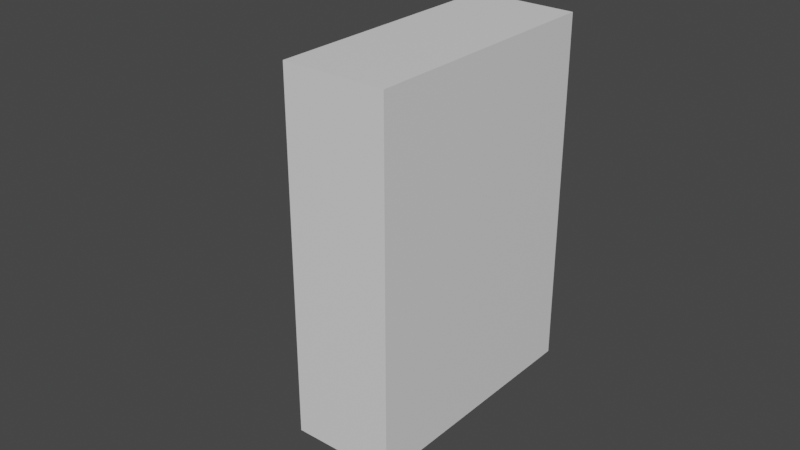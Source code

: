 # Source: FireExtinguisherStorageBox.blend  (saved by Blender 3.4.6; exported with 4.5.12 LTS)
import bpy
from mathutils import Matrix  # noqa: F401  (used for matrix-valued properties, if any)

bpy.ops.wm.read_factory_settings(use_empty=True)
scene = bpy.context.scene
scene.name = 'Scene'

# ---- collections
col_collection = bpy.data.collections.new('Collection'); scene.collection.children.link(col_collection)

# ---- images (referenced by path relative to the original .blend; pixels are not part of the script)
import os
ASSET_DIR = os.environ.get("B2B_ASSET_DIR", "")  # directory of the original .blend (textures are referenced by path, not embedded)
HERE = os.path.dirname(os.path.abspath(__file__))  # packed textures are extracted next to this script under _unpacked/

def load_image(name, relpath, width, height, colorspace="sRGB"):
    """Load a texture the original file referenced (path relative to the .blend, or extracted next to this script)."""
    p = next((c for c in (os.path.join(HERE, relpath), os.path.join(ASSET_DIR, relpath)) if relpath and os.path.exists(c)), "")
    if p:
        img = bpy.data.images.load(p, check_existing=True)
        img.name = name
    else:  # same state as the original file: an image datablock whose file is absent (Cycles renders it pink)
        img = bpy.data.images.new(name, width, height)
        img.source = "FILE"
        img.filepath = "//" + (relpath or name)
    img.colorspace_settings.name = colorspace
    return img
img_extinguisher_jpg = load_image('extinguisher.jpg', 'isoprodu/farmasia-vr/Assets/Models/ChangingRoom/extinguisher.jpg', 1024, 1024, 'sRGB')
img_hose_jpg = load_image('hose.jpg', 'isoprodu/farmasia-vr/Assets/Models/ChangingRoom/hose.jpg', 1024, 1024, 'sRGB')

# ---- materials (node trees are filled in below, after node groups)
mat_material = bpy.data.materials.new('Material')
mat_material.alpha_threshold = 0.0
mat_material.use_transparent_shadow = False
mat_material.roughness = 0.5
mat_material.line_color = (0.0, 0.0, 0.0, 1.0)
mat_material_002 = bpy.data.materials.new('Material.002')
mat_material_002.alpha_threshold = 0.0
mat_material_002.use_transparent_shadow = False
mat_material_002.roughness = 0.5
mat_material_002.line_color = (0.0, 0.0, 0.0, 1.0)
mat_material_001 = bpy.data.materials.new('Material.001')
mat_material_001.use_transparent_shadow = False
mat_material_003 = bpy.data.materials.new('Material.003')
mat_material_003.use_transparent_shadow = False
mat_material_007 = bpy.data.materials.new('Material.007')
mat_material_007.alpha_threshold = 0.0
mat_material_007.use_transparent_shadow = False
mat_material_007.roughness = 0.5
mat_material_007.line_color = (0.0, 0.0, 0.0, 1.0)
mat_cuve = bpy.data.materials.new('cuve')
mat_cuve.use_transparent_shadow = False
mat_hose = bpy.data.materials.new('hose')
mat_hose.use_transparent_shadow = False

# ---- material node trees
mat_material.use_nodes = True; mat_material.node_tree.nodes.clear()
_N = mat_material.node_tree.nodes; _L = mat_material.node_tree.links
n0 = _N.new('ShaderNodeOutputMaterial'); n0.name = 'Material Output'; n0.location = (300, 300)
n1 = _N.new('ShaderNodeBsdfPrincipled'); n1.name = 'Principled BSDF'; n1.location = (10, 300)
n1.distribution = 'GGX'
n1.subsurface_method = 'RANDOM_WALK_SKIN'
n1.inputs[3].default_value = 1.45
n1.inputs[27].default_value = (0.0, 0.0, 0.0, 1.0)
n1.inputs[28].default_value = 1.0
_L.new(n1.outputs[0], n0.inputs[0])
n0.is_active_output = True
mat_material_002.use_nodes = True; mat_material_002.node_tree.nodes.clear()
_N = mat_material_002.node_tree.nodes; _L = mat_material_002.node_tree.links
n0 = _N.new('ShaderNodeOutputMaterial'); n0.name = 'Material Output'; n0.location = (300, 300)
n1 = _N.new('ShaderNodeBsdfPrincipled'); n1.name = 'Principled BSDF'; n1.location = (10, 300)
n1.distribution = 'GGX'
n1.subsurface_method = 'RANDOM_WALK_SKIN'
n1.inputs[0].default_value = (0.4869, 0.4869, 0.4869, 1.0)
n1.inputs[3].default_value = 1.45
n1.inputs[27].default_value = (0.0, 0.0, 0.0, 1.0)
n1.inputs[28].default_value = 1.0
_L.new(n1.outputs[0], n0.inputs[0])
n0.is_active_output = True
mat_material_001.use_nodes = True; mat_material_001.node_tree.nodes.clear()
_N = mat_material_001.node_tree.nodes; _L = mat_material_001.node_tree.links
n0 = _N.new('ShaderNodeBsdfPrincipled'); n0.name = 'Principled BSDF'; n0.location = (10, 300)
n0.distribution = 'GGX'
n0.subsurface_method = 'RANDOM_WALK_SKIN'
n0.inputs[0].default_value = (0.3672, 0.007783, 0.008921, 1.0)
n0.inputs[3].default_value = 1.45
n0.inputs[27].default_value = (0.0, 0.0, 0.0, 1.0)
n0.inputs[28].default_value = 1.0
n1 = _N.new('ShaderNodeOutputMaterial'); n1.name = 'Material Output'; n1.location = (300, 300)
_L.new(n0.outputs[0], n1.inputs[0])
n1.is_active_output = True
mat_material_003.use_nodes = True; mat_material_003.node_tree.nodes.clear()
_N = mat_material_003.node_tree.nodes; _L = mat_material_003.node_tree.links
n0 = _N.new('ShaderNodeBsdfPrincipled'); n0.name = 'Principled BSDF'; n0.location = (10, 300)
n0.distribution = 'GGX'
n0.subsurface_method = 'RANDOM_WALK_SKIN'
n0.inputs[0].default_value = (0.3672, 0.007783, 0.008921, 1.0)
n0.inputs[3].default_value = 1.45
n0.inputs[27].default_value = (0.0, 0.0, 0.0, 1.0)
n0.inputs[28].default_value = 1.0
n1 = _N.new('ShaderNodeOutputMaterial'); n1.name = 'Material Output'; n1.location = (300, 300)
_L.new(n0.outputs[0], n1.inputs[0])
n1.is_active_output = True
mat_material_007.use_nodes = True; mat_material_007.node_tree.nodes.clear()
_N = mat_material_007.node_tree.nodes; _L = mat_material_007.node_tree.links
n0 = _N.new('ShaderNodeOutputMaterial'); n0.name = 'Material Output'; n0.location = (300, 300)
n1 = _N.new('ShaderNodeBsdfPrincipled'); n1.name = 'Principled BSDF'; n1.location = (10, 300)
n1.distribution = 'GGX'
n1.subsurface_method = 'RANDOM_WALK_SKIN'
n1.inputs[3].default_value = 1.45
n1.inputs[27].default_value = (0.0, 0.0, 0.0, 1.0)
n1.inputs[28].default_value = 1.0
_L.new(n1.outputs[0], n0.inputs[0])
n0.is_active_output = True
mat_cuve.use_nodes = True; mat_cuve.node_tree.nodes.clear()
_N = mat_cuve.node_tree.nodes; _L = mat_cuve.node_tree.links
n0 = _N.new('ShaderNodeBsdfPrincipled'); n0.name = 'Principled BSDF'; n0.location = (10, 300)
n0.distribution = 'GGX'
n0.subsurface_method = 'RANDOM_WALK_SKIN'
n0.inputs[3].default_value = 1.45
n0.inputs[27].default_value = (0.0, 0.0, 0.0, 1.0)
n0.inputs[28].default_value = 1.0
n1 = _N.new('ShaderNodeOutputMaterial'); n1.name = 'Material Output'; n1.location = (300, 300)
n2 = _N.new('ShaderNodeTexImage'); n2.name = 'Image Texture'; n2.location = (-280, 280)
n2.image = img_extinguisher_jpg
_L.new(n0.outputs[0], n1.inputs[0])
_L.new(n2.outputs[0], n0.inputs[0])
n1.is_active_output = True
mat_hose.use_nodes = True; mat_hose.node_tree.nodes.clear()
_N = mat_hose.node_tree.nodes; _L = mat_hose.node_tree.links
n0 = _N.new('ShaderNodeBsdfPrincipled'); n0.name = 'Principled BSDF'; n0.location = (10, 300)
n0.distribution = 'GGX'
n0.subsurface_method = 'RANDOM_WALK_SKIN'
n0.inputs[3].default_value = 1.45
n0.inputs[27].default_value = (0.0, 0.0, 0.0, 1.0)
n0.inputs[28].default_value = 1.0
n1 = _N.new('ShaderNodeOutputMaterial'); n1.name = 'Material Output'; n1.location = (300, 300)
n2 = _N.new('ShaderNodeTexImage'); n2.name = 'Image Texture'; n2.location = (-280, 280)
n2.image = img_hose_jpg
_L.new(n0.outputs[0], n1.inputs[0])
_L.new(n2.outputs[0], n0.inputs[0])
n1.is_active_output = True

# ---- world
world_world = bpy.data.worlds.new('World'); scene.world = world_world
world_world.use_nodes = True; world_world.node_tree.nodes.clear()
_N = world_world.node_tree.nodes; _L = world_world.node_tree.links
n0 = _N.new('ShaderNodeOutputWorld'); n0.name = 'World Output'; n0.location = (300, 300)
n1 = _N.new('ShaderNodeBackground'); n1.name = 'Background'; n1.location = (10, 300)
n1.inputs[0].default_value = (0.05088, 0.05088, 0.05088, 1.0)
_L.new(n1.outputs[0], n0.inputs[0])
n0.is_active_output = True
world_world.color = (0.05088, 0.05088, 0.05088)
world_world.use_sun_shadow = False
world_world.sun_shadow_jitter_overblur = 0.0

# ---- meshes
me_cube_001 = bpy.data.meshes.new('Cube.001')
me_cube_001.from_pydata([(-1.0, -1.0, -1.0), (0.873, -0.9703, -0.3224), (0.873, -0.9703, -0.9497), (0.873, -0.9703, 0.9523), (-1.0, -1.0, 1.0), (0.873, 0.9703, -0.3224), (0.873, -0.9703, -0.418), (0.873, 0.9703, 0.9523), (-1.0, 1.0, -1.0), (0.873, 0.9703, -0.9497), (-1.0, 1.0, 1.0), (0.873, 0.9703, -0.418), (1.0, -1.0, -1.0), (1.0, -1.0, 1.0), (1.0, 1.0, -1.0), (1.0, 1.0, 1.0), (-1.0, -0.9703, -0.9497), (-1.0, -0.9703, -0.418), (-1.0, 0.9703, -0.418), (-1.0, 0.9703, -0.9497), (-1.0, 0.9703, 0.9523), (-1.0, 0.9703, -0.3224), (-1.0, -0.9703, -0.3224), (-1.0, -0.9703, 0.9523)], [], [(20, 10, 8, 19, 18, 17, 16, 0, 4, 23, 22, 21), (23, 4, 10, 20), (8, 0, 16, 19), (8, 10, 15, 14), (14, 15, 13, 12), (12, 13, 4, 0), (8, 14, 12, 0), (15, 10, 4, 13), (9, 2, 6, 11), (9, 11, 18, 19), (6, 2, 16, 17), (2, 9, 19, 16), (18, 11, 6, 17), (5, 1, 3, 7), (5, 7, 20, 21), (3, 1, 22, 23), (1, 5, 21, 22), (20, 7, 3, 23)])
me_cube_001.polygons.foreach_set('material_index', [0, 0, 0, 0, 0, 0, 0, 0, 568, 568, 568, 568, 568, 568, 568, 568, 568, 568])
_uv = me_cube_001.uv_layers.new(name='UVMap')
_uv.uv.foreach_set('vector', [0.619, 0.2463, 0.625, 0.25, 0.375, 0.25, 0.3813, 0.2463, 0.4477, 0.2463, 0.4477, 0.003717, 0.3813, 0.003717, 0.375, 0.0, 0.625, 0.0, 0.619, 0.003717, 0.4597, 0.003717, 0.4597, 0.2463, 0.619, 0.003717, 0.625, 0.0, 0.625, 0.25, 0.619, 0.2463, 0.375, 0.25, 0.375, 0.0, 0.3813, 0.003717, 0.3813, 0.2463, 0.375, 0.25, 0.625, 0.25, 0.625, 0.5, 0.375, 0.5, 0.375, 0.5, 0.625, 0.5, 0.625, 0.75, 0.375, 0.75, 0.375, 0.75, 0.625, 0.75, 0.625, 1.0, 0.375, 1.0, 0.125, 0.5, 0.375, 0.5, 0.375, 0.75, 0.125, 0.75, 0.625, 0.5, 0.875, 0.5, 0.875, 0.75, 0.625, 0.75, 0.375, 0.25, 0.375, 0.0, 0.625, 0.0, 0.625, 0.25, 0.375, 0.25, 0.625, 0.25, 0.625, 0.484, 0.375, 0.484, 0.625, 1.0, 0.375, 1.0, 0.375, 0.766, 0.625, 0.766, 0.125, 0.75, 0.125, 0.5, 0.359, 0.5, 0.359, 0.75, 0.641, 0.5, 0.875, 0.5, 0.875, 0.75, 0.641, 0.75, 0.375, 0.25, 0.375, 0.0, 0.625, 0.0, 0.625, 0.25, 0.375, 0.25, 0.625, 0.25, 0.625, 0.484, 0.375, 0.484, 0.625, 1.0, 0.375, 1.0, 0.375, 0.766, 0.625, 0.766, 0.125, 0.75, 0.125, 0.5, 0.359, 0.5, 0.359, 0.75, 0.641, 0.5, 0.875, 0.5, 0.875, 0.75, 0.641, 0.75])
me_cube_001.materials.append(mat_material)
me_cube_001.update()
me_cube_006 = bpy.data.meshes.new('Cube.006')
me_cube_006.from_pydata([(-1.0, -1.0, -1.0), (-0.9764, 0.04704, -0.561), (-0.9764, 0.04704, 0.561), (-0.9764, 0.5854, -0.561), (-0.9625, 0.3294, -0.8228), (-0.9764, 0.5854, 0.561), (-0.5434, 0.04704, -0.561), (-0.9625, 0.3294, 0.8228), (-0.5434, 0.04704, 0.561), (-0.9625, 0.8678, -0.8228), (-0.3233, 0.04704, -0.561), (0.4484, -0.9504, -0.5605), (-0.3233, 0.04704, 0.561), (-0.9625, 0.8678, 0.8228), (0.5198, 0.3294, -0.8228), (-0.2838, 0.8678, -0.8228), (0.5198, 0.3294, 0.8228), (0.4484, -0.9504, 0.5605), (0.5198, 0.8678, -0.8228), (-0.2838, 0.8678, 0.8228), (-1.0, -1.0, 1.0), (0.5198, 0.8678, 0.8228), (-1.0, 1.0, -1.0), (-0.2477, 0.8678, -0.8228), (-1.0, 1.0, 1.0), (-0.2477, 0.8678, 0.8228), (1.0, -1.0, -1.0), (1.0, -1.0, 1.0), (1.0, 1.0, -1.0), (1.0, 1.0, 1.0), (1.0, 0.8678, -0.8228), (1.0, 0.8678, 0.8228), (1.0, -0.9336, -0.5605), (1.0, -0.9336, 0.5605), (1.0, 0.3294, 0.5605), (1.0, 0.8678, 0.8228), (1.0, 0.8678, 0.8228), (1.0, 0.8678, -0.8228), (1.0, 0.3294, -0.5605), (1.0, 0.3294, -0.8228), (1.0, 0.8678, -0.8228), (1.0, 0.3294, 0.8228), (-0.2477, 0.8678, -0.8228), (-0.2477, 0.8678, 0.8228), (0.5198, 0.3294, -0.5605), (0.5198, 0.3294, -0.5605), (0.5198, 0.3294, 0.5605), (0.5198, 0.3294, 0.5605), (-0.2838, 0.8678, -0.8228), (-0.2838, 0.8678, 0.8228), (0.5198, 0.3294, -0.8228), (0.5198, 0.3294, 0.8228), (0.5198, 0.8678, -0.8228), (0.5198, 0.8678, 0.8228), (-0.3233, 0.3294, -0.5605), (-0.3233, 0.04704, -0.5605), (-0.3233, 0.04704, 0.5605), (-0.3233, 0.3294, 0.5605), (-0.3233, 0.3294, -0.561), (-0.3233, 0.3294, 0.561), (-0.57, 0.04704, -0.5605), (-0.57, 0.04704, 0.5605), (-0.5434, 0.04704, -0.5605), (-0.5434, 0.04704, -0.5605), (-0.5434, 0.04704, 0.5605), (-0.5434, 0.04704, 0.5605), (-0.9625, 0.5854, -0.561), (-0.9625, 0.5854, 0.561), (-0.9625, 0.3294, -0.561), (-0.9625, 0.3294, 0.561), (-0.5434, 0.3294, -0.561), (-0.5434, 0.3294, -0.561), (-0.5434, 0.3294, 0.561), (-0.5434, 0.3294, 0.561), (-0.5434, 0.04704, 0.561), (-0.5434, 0.04704, -0.561)], [], [(0, 22, 24, 20), (22, 28, 29, 24), (30, 31, 29, 28), (35, 41, 34, 33, 32, 38, 39, 37, 40, 30, 28, 26, 27, 29, 31, 36), (26, 0, 20, 27), (22, 0, 26, 28), (29, 27, 20, 24), (42, 43, 25, 23), (31, 30, 23, 25), (40, 42, 23, 30), (43, 36, 31, 25), (61, 60, 11, 17), (32, 33, 17, 11), (11, 60, 62, 63, 55, 54, 44, 45, 38, 32), (56, 65, 64, 61, 17, 33, 34, 46, 47, 57), (48, 49, 19, 15), (36, 43, 42, 40, 37, 15, 19, 35), (45, 50, 39, 38), (51, 46, 34, 41), (39, 50, 52, 48, 15, 37), (19, 49, 53, 51, 41, 35), (68, 66, 67, 69, 7, 13, 9, 4), (53, 49, 48, 52, 18, 9, 13, 21), (18, 52, 50, 45, 44, 14), (47, 46, 51, 53, 21, 16), (71, 70, 68, 4, 14, 44, 54, 58), (69, 72, 73, 59, 57, 47, 16, 7), (9, 18, 14, 4), (7, 16, 21, 13), (58, 54, 55, 10), (12, 56, 57, 59), (55, 63, 75, 10), (12, 74, 65, 56), (75, 71, 58, 10), (59, 73, 74, 12), (1, 2, 5, 3), (67, 66, 3, 5), (71, 75, 63, 62, 6, 70), (65, 74, 73, 72, 8, 64), (6, 62, 60, 61, 64, 8, 2, 1), (3, 66, 68, 70, 6, 1), (8, 72, 69, 67, 5, 2)])
me_cube_006.polygons.foreach_set('material_index', [0, 0, 0, 0, 0, 0, 0, 568, 568, 568, 568, 568, 568, 568, 568, 568, 568, 568, 568, 568, 568, 568, 568, 568, 568, 568, 568, 568, 568, 568, 568, 568, 568, 568, 568, 568, 568, 568, 568, 568, 568, 568])
_uv = me_cube_006.uv_layers.new(name='UVMap')
_uv.uv.foreach_set('vector', [0.375, 0.0, 0.375, 0.25, 0.625, 0.25, 0.625, 0.0, 0.375, 0.25, 0.375, 0.5, 0.625, 0.5, 0.625, 0.25, 0.3972, 0.5165, 0.6028, 0.5165, 0.625, 0.5, 0.375, 0.5, 0.6028, 0.5165, 0.6028, 0.5838, 0.5701, 0.5838, 0.5701, 0.7417, 0.4299, 0.7417, 0.4299, 0.5838, 0.3972, 0.5838, 0.3972, 0.5165, 0.3972, 0.5165, 0.3972, 0.5165, 0.375, 0.5, 0.375, 0.75, 0.625, 0.75, 0.625, 0.5, 0.6028, 0.5165, 0.6028, 0.5165, 0.375, 0.75, 0.375, 1.0, 0.625, 1.0, 0.625, 0.75, 0.125, 0.5, 0.125, 0.75, 0.375, 0.75, 0.375, 0.5, 0.625, 0.5, 0.625, 0.75, 0.875, 0.75, 0.875, 0.5, 0.375, 0.25, 0.625, 0.25, 0.625, 0.25, 0.375, 0.25, 0.625, 0.4604, 0.375, 0.4604, 0.375, 0.25, 0.625, 0.25, 0.3354, 0.5, 0.125, 0.5, 0.125, 0.5, 0.3354, 0.5, 0.875, 0.5, 0.6646, 0.5, 0.6646, 0.5, 0.875, 0.5, 0.625, 0.1972, 0.375, 0.1972, 0.375, 0.0, 0.625, 0.0, 0.375, 0.9585, 0.625, 0.9585, 0.625, 1.0, 0.375, 1.0, 0.125, 0.75, 0.125, 0.5528, 0.1269, 0.553, 0.1269, 0.553, 0.143, 0.5542, 0.1641, 0.5001, 0.2257, 0.505, 0.2257, 0.505, 0.2607, 0.5078, 0.1665, 0.75, 0.857, 0.5542, 0.8731, 0.553, 0.8731, 0.553, 0.875, 0.5528, 0.875, 0.75, 0.8335, 0.75, 0.7393, 0.5078, 0.7743, 0.505, 0.7743, 0.505, 0.8359, 0.5001, 0.375, 0.25, 0.625, 0.25, 0.625, 0.25, 0.375, 0.25, 0.625, 0.4665, 0.625, 0.2561, 0.375, 0.2561, 0.375, 0.4665, 0.375, 0.4665, 0.375, 0.25, 0.625, 0.25, 0.625, 0.4665, 0.4148, 0.8645, 0.375, 0.8645, 0.375, 0.7835, 0.4148, 0.7835, 0.625, 0.8645, 0.5852, 0.8645, 0.5852, 0.7835, 0.625, 0.7835, 0.3415, 0.75, 0.2605, 0.75, 0.2605, 0.5, 0.125, 0.5, 0.125, 0.5, 0.3415, 0.5, 0.875, 0.5, 0.875, 0.5, 0.7395, 0.5, 0.7395, 0.75, 0.6585, 0.75, 0.6585, 0.5, 0.4148, 0.0, 0.4148, 0.1189, 0.5852, 0.1189, 0.5852, 0.0, 0.625, 0.0, 0.625, 0.25, 0.375, 0.25, 0.375, 0.0, 0.625, 0.5, 0.625, 0.3645, 0.375, 0.3645, 0.375, 0.5, 0.375, 0.5, 0.375, 0.25, 0.625, 0.25, 0.625, 0.5, 0.375, 0.5, 0.375, 0.5, 0.375, 0.75, 0.4148, 0.75, 0.4148, 0.75, 0.375, 0.75, 0.5852, 0.75, 0.5852, 0.75, 0.625, 0.75, 0.625, 0.5, 0.625, 0.5, 0.625, 0.75, 0.4148, 0.9293, 0.4148, 0.9293, 0.4148, 1.0, 0.375, 1.0, 0.375, 0.75, 0.4148, 0.75, 0.4148, 0.8922, 0.4148, 0.8922, 0.5852, 1.0, 0.5852, 0.9293, 0.5852, 0.9293, 0.5852, 0.8922, 0.5852, 0.8922, 0.5852, 0.75, 0.625, 0.75, 0.625, 1.0, 0.125, 0.5, 0.375, 0.5, 0.375, 0.75, 0.125, 0.75, 0.875, 0.75, 0.625, 0.75, 0.625, 0.5, 0.875, 0.5, 0.375, 0.6189, 0.3751, 0.6189, 0.3751, 0.75, 0.375, 0.75, 0.625, 0.75, 0.6249, 0.75, 0.6249, 0.6189, 0.625, 0.6189, 0.3751, 0.75, 0.3751, 0.8483, 0.375, 0.8483, 0.375, 0.75, 0.625, 0.75, 0.625, 0.8483, 0.6249, 0.8483, 0.6249, 0.75, 0.2767, 0.75, 0.2767, 0.6189, 0.375, 0.6189, 0.375, 0.75, 0.625, 0.6189, 0.7233, 0.6189, 0.7233, 0.75, 0.625, 0.75, 0.375, 0.0, 0.625, 0.0, 0.625, 0.25, 0.375, 0.25, 0.625, 0.258, 0.375, 0.258, 0.375, 0.25, 0.625, 0.25, 0.375, 0.6189, 0.375, 0.75, 0.3751, 0.75, 0.3751, 0.75, 0.375, 0.75, 0.375, 0.6189, 0.6249, 0.75, 0.625, 0.75, 0.625, 0.6189, 0.625, 0.6189, 0.625, 0.75, 0.6249, 0.75, 0.375, 0.75, 0.3751, 0.75, 0.3751, 0.7653, 0.6249, 0.7653, 0.6249, 0.75, 0.625, 0.75, 0.625, 1.0, 0.375, 1.0, 0.125, 0.5, 0.133, 0.5, 0.133, 0.6189, 0.375, 0.6189, 0.375, 0.75, 0.125, 0.75, 0.625, 0.75, 0.625, 0.6189, 0.867, 0.6189, 0.867, 0.5, 0.875, 0.5, 0.875, 0.75])
me_cube_006.materials.append(mat_material_002)
me_cube_006.update()
me_cube_009 = bpy.data.meshes.new('Cube.009')
me_cube_009.from_pydata([(-1.0, -1.0, -1.0), (-1.0, -1.0, 1.0), (-1.0, 1.0, -1.0), (-1.0, 1.0, 1.0), (1.0, -1.0, -1.0), (1.0, -1.0, 1.0), (1.0, 1.0, -1.0), (1.0, 1.0, 1.0), (-1.0, -0.2723, 0.02802), (-1.0, -0.01728, 0.0603), (-1.0, -0.04265, -0.06069), (-1.0, 0.2124, -0.02842), (1.0, 0.04265, 0.06069), (1.0, 0.2723, -0.02802), (1.0, -0.2124, 0.02842), (1.0, 0.01728, -0.0603)], [], [(1, 8, 9, 11, 2, 3), (2, 11, 10, 8, 1, 0), (2, 6, 7, 3), (13, 12, 14, 5, 7, 6), (5, 14, 15, 13, 6, 4), (4, 0, 1, 5), (2, 0, 4, 6), (7, 5, 1, 3), (11, 9, 12, 13), (10, 15, 14, 8), (11, 13, 15, 10), (14, 12, 9, 8)])
me_cube_009.polygons.foreach_set('material_index', [0, 0, 0, 0, 0, 0, 0, 0, 568, 568, 568, 568])
_uv = me_cube_009.uv_layers.new(name='UVMap')
_uv.uv.foreach_set('vector', [0.625, 0.0, 0.5035, 0.09096, 0.5075, 0.1228, 0.4964, 0.1515, 0.375, 0.25, 0.625, 0.25, 0.375, 0.25, 0.4964, 0.1515, 0.4924, 0.1197, 0.5035, 0.09096, 0.625, 0.0, 0.375, 0.0, 0.375, 0.25, 0.375, 0.5, 0.625, 0.5, 0.625, 0.25, 0.4965, 0.591, 0.5076, 0.6197, 0.5036, 0.6515, 0.625, 0.75, 0.625, 0.5, 0.375, 0.5, 0.625, 0.75, 0.5036, 0.6515, 0.4925, 0.6228, 0.4965, 0.591, 0.375, 0.5, 0.375, 0.75, 0.375, 0.75, 0.375, 1.0, 0.625, 1.0, 0.625, 0.75, 0.125, 0.5, 0.125, 0.75, 0.375, 0.75, 0.375, 0.5, 0.625, 0.5, 0.625, 0.75, 0.875, 0.75, 0.875, 0.5, 0.375, 0.2891, 0.625, 0.2865, 0.625, 0.4639, 0.375, 0.4665, 0.375, 0.9639, 0.375, 0.7865, 0.625, 0.7891, 0.625, 0.9665, 0.1641, 0.5, 0.3415, 0.5, 0.3385, 0.75, 0.1611, 0.75, 0.6641, 0.75, 0.6611, 0.5, 0.8385, 0.5, 0.8415, 0.75])
me_cube_009.materials.append(mat_material_001)
me_cube_009.update()
me_cube_013 = bpy.data.meshes.new('Cube.013')
me_cube_013.from_pydata([(-1.0, -1.0, -1.0), (-1.0, -1.0, 1.0), (-1.0, 1.0, -1.0), (-1.0, 1.0, 1.0), (1.0, -1.0, -1.0), (1.0, -1.0, 1.0), (1.0, 1.0, -1.0), (1.0, 1.0, 1.0), (-1.0, -0.2723, 0.02802), (-1.0, -0.01728, 0.0603), (-1.0, -0.04265, -0.06069), (-1.0, 0.2124, -0.02842), (1.0, 0.04265, 0.06069), (1.0, 0.2723, -0.02802), (1.0, -0.2124, 0.02842), (1.0, 0.01728, -0.0603)], [], [(1, 8, 9, 11, 2, 3), (2, 11, 10, 8, 1, 0), (2, 6, 7, 3), (13, 12, 14, 5, 7, 6), (5, 14, 15, 13, 6, 4), (4, 0, 1, 5), (2, 0, 4, 6), (7, 5, 1, 3), (11, 9, 12, 13), (10, 15, 14, 8), (11, 13, 15, 10), (14, 12, 9, 8)])
me_cube_013.polygons.foreach_set('material_index', [0, 0, 0, 0, 0, 0, 0, 0, 568, 568, 568, 568])
_uv = me_cube_013.uv_layers.new(name='UVMap')
_uv.uv.foreach_set('vector', [0.625, 0.0, 0.5035, 0.09096, 0.5075, 0.1228, 0.4964, 0.1515, 0.375, 0.25, 0.625, 0.25, 0.375, 0.25, 0.4964, 0.1515, 0.4924, 0.1197, 0.5035, 0.09096, 0.625, 0.0, 0.375, 0.0, 0.375, 0.25, 0.375, 0.5, 0.625, 0.5, 0.625, 0.25, 0.4965, 0.591, 0.5076, 0.6197, 0.5036, 0.6515, 0.625, 0.75, 0.625, 0.5, 0.375, 0.5, 0.625, 0.75, 0.5036, 0.6515, 0.4925, 0.6228, 0.4965, 0.591, 0.375, 0.5, 0.375, 0.75, 0.375, 0.75, 0.375, 1.0, 0.625, 1.0, 0.625, 0.75, 0.125, 0.5, 0.125, 0.75, 0.375, 0.75, 0.375, 0.5, 0.625, 0.5, 0.625, 0.75, 0.875, 0.75, 0.875, 0.5, 0.375, 0.2891, 0.625, 0.2865, 0.625, 0.4639, 0.375, 0.4665, 0.375, 0.9639, 0.375, 0.7865, 0.625, 0.7891, 0.625, 0.9665, 0.1641, 0.5, 0.3415, 0.5, 0.3385, 0.75, 0.1611, 0.75, 0.6641, 0.75, 0.6611, 0.5, 0.8385, 0.5, 0.8415, 0.75])
me_cube_013.materials.append(mat_material_003)
me_cube_013.update()
me_cube_014 = bpy.data.meshes.new('Cube.014')
me_cube_014.from_pydata([(-1.0, -1.0, -1.0), (-0.9764, 0.04704, -0.561), (-0.9764, 0.04704, 0.561), (-0.9764, 0.5854, -0.561), (-0.9625, 0.3294, -0.8228), (-0.9764, 0.5854, 0.561), (-0.5434, 0.04704, -0.561), (-0.9625, 0.3294, 0.8228), (-0.5434, 0.04704, 0.561), (-0.9625, 0.8678, -0.8228), (-0.3233, 0.04704, -0.561), (0.4484, -0.9504, -0.5605), (-0.3233, 0.04704, 0.561), (-0.9625, 0.8678, 0.8228), (0.5198, 0.3294, -0.8228), (-0.2838, 0.8678, -0.8228), (0.5198, 0.3294, 0.8228), (0.4484, -0.9504, 0.5605), (0.5198, 0.8678, -0.8228), (-0.2838, 0.8678, 0.8228), (-1.0, -1.0, 1.0), (0.5198, 0.8678, 0.8228), (-1.0, 1.0, -1.0), (-0.2477, 0.8678, -0.8228), (-1.0, 1.0, 1.0), (-0.2477, 0.8678, 0.8228), (1.0, -1.0, -1.0), (1.0, -1.0, 1.0), (1.0, 1.0, -1.0), (1.0, 1.0, 1.0), (1.0, 0.8678, -0.8228), (1.0, 0.8678, 0.8228), (1.0, -0.9336, -0.5605), (1.0, -0.9336, 0.5605), (1.0, 0.3294, 0.5605), (1.0, 0.8678, 0.8228), (1.0, 0.8678, 0.8228), (1.0, 0.8678, -0.8228), (1.0, 0.3294, -0.5605), (1.0, 0.3294, -0.8228), (1.0, 0.8678, -0.8228), (1.0, 0.3294, 0.8228), (-0.2477, 0.8678, -0.8228), (-0.2477, 0.8678, 0.8228), (0.5198, 0.3294, -0.5605), (0.5198, 0.3294, -0.5605), (0.5198, 0.3294, 0.5605), (0.5198, 0.3294, 0.5605), (-0.2838, 0.8678, -0.8228), (-0.2838, 0.8678, 0.8228), (0.5198, 0.3294, -0.8228), (0.5198, 0.3294, 0.8228), (0.5198, 0.8678, -0.8228), (0.5198, 0.8678, 0.8228), (-0.3233, 0.3294, -0.5605), (-0.3233, 0.04704, -0.5605), (-0.3233, 0.04704, 0.5605), (-0.3233, 0.3294, 0.5605), (-0.3233, 0.3294, -0.561), (-0.3233, 0.3294, 0.561), (-0.57, 0.04704, -0.5605), (-0.57, 0.04704, 0.5605), (-0.5434, 0.04704, -0.5605), (-0.5434, 0.04704, -0.5605), (-0.5434, 0.04704, 0.5605), (-0.5434, 0.04704, 0.5605), (-0.9625, 0.5854, -0.561), (-0.9625, 0.5854, 0.561), (-0.9625, 0.3294, -0.561), (-0.9625, 0.3294, 0.561), (-0.5434, 0.3294, -0.561), (-0.5434, 0.3294, -0.561), (-0.5434, 0.3294, 0.561), (-0.5434, 0.3294, 0.561), (-0.5434, 0.04704, 0.561), (-0.5434, 0.04704, -0.561)], [], [(0, 22, 24, 20), (22, 28, 29, 24), (30, 31, 29, 28), (35, 41, 34, 33, 32, 38, 39, 37, 40, 30, 28, 26, 27, 29, 31, 36), (26, 0, 20, 27), (22, 0, 26, 28), (29, 27, 20, 24), (42, 43, 25, 23), (31, 30, 23, 25), (40, 42, 23, 30), (43, 36, 31, 25), (61, 60, 11, 17), (32, 33, 17, 11), (11, 60, 62, 63, 55, 54, 44, 45, 38, 32), (56, 65, 64, 61, 17, 33, 34, 46, 47, 57), (48, 49, 19, 15), (36, 43, 42, 40, 37, 15, 19, 35), (45, 50, 39, 38), (51, 46, 34, 41), (39, 50, 52, 48, 15, 37), (19, 49, 53, 51, 41, 35), (68, 66, 67, 69, 7, 13, 9, 4), (53, 49, 48, 52, 18, 9, 13, 21), (18, 52, 50, 45, 44, 14), (47, 46, 51, 53, 21, 16), (71, 70, 68, 4, 14, 44, 54, 58), (69, 72, 73, 59, 57, 47, 16, 7), (9, 18, 14, 4), (7, 16, 21, 13), (58, 54, 55, 10), (12, 56, 57, 59), (55, 63, 75, 10), (12, 74, 65, 56), (75, 71, 58, 10), (59, 73, 74, 12), (1, 2, 5, 3), (67, 66, 3, 5), (71, 75, 63, 62, 6, 70), (65, 74, 73, 72, 8, 64), (6, 62, 60, 61, 64, 8, 2, 1), (3, 66, 68, 70, 6, 1), (8, 72, 69, 67, 5, 2)])
me_cube_014.polygons.foreach_set('material_index', [0, 0, 0, 0, 0, 0, 0, 568, 568, 568, 568, 568, 568, 568, 568, 568, 568, 568, 568, 568, 568, 568, 568, 568, 568, 568, 568, 568, 568, 568, 568, 568, 568, 568, 568, 568, 568, 568, 568, 568, 568, 568])
_uv = me_cube_014.uv_layers.new(name='UVMap')
_uv.uv.foreach_set('vector', [0.375, 0.0, 0.375, 0.25, 0.625, 0.25, 0.625, 0.0, 0.375, 0.25, 0.375, 0.5, 0.625, 0.5, 0.625, 0.25, 0.3972, 0.5165, 0.6028, 0.5165, 0.625, 0.5, 0.375, 0.5, 0.6028, 0.5165, 0.6028, 0.5838, 0.5701, 0.5838, 0.5701, 0.7417, 0.4299, 0.7417, 0.4299, 0.5838, 0.3972, 0.5838, 0.3972, 0.5165, 0.3972, 0.5165, 0.3972, 0.5165, 0.375, 0.5, 0.375, 0.75, 0.625, 0.75, 0.625, 0.5, 0.6028, 0.5165, 0.6028, 0.5165, 0.375, 0.75, 0.375, 1.0, 0.625, 1.0, 0.625, 0.75, 0.125, 0.5, 0.125, 0.75, 0.375, 0.75, 0.375, 0.5, 0.625, 0.5, 0.625, 0.75, 0.875, 0.75, 0.875, 0.5, 0.375, 0.25, 0.625, 0.25, 0.625, 0.25, 0.375, 0.25, 0.625, 0.4604, 0.375, 0.4604, 0.375, 0.25, 0.625, 0.25, 0.3354, 0.5, 0.125, 0.5, 0.125, 0.5, 0.3354, 0.5, 0.875, 0.5, 0.6646, 0.5, 0.6646, 0.5, 0.875, 0.5, 0.625, 0.1972, 0.375, 0.1972, 0.375, 0.0, 0.625, 0.0, 0.375, 0.9585, 0.625, 0.9585, 0.625, 1.0, 0.375, 1.0, 0.125, 0.75, 0.125, 0.5528, 0.1269, 0.553, 0.1269, 0.553, 0.143, 0.5542, 0.1641, 0.5001, 0.2257, 0.505, 0.2257, 0.505, 0.2607, 0.5078, 0.1665, 0.75, 0.857, 0.5542, 0.8731, 0.553, 0.8731, 0.553, 0.875, 0.5528, 0.875, 0.75, 0.8335, 0.75, 0.7393, 0.5078, 0.7743, 0.505, 0.7743, 0.505, 0.8359, 0.5001, 0.375, 0.25, 0.625, 0.25, 0.625, 0.25, 0.375, 0.25, 0.625, 0.4665, 0.625, 0.2561, 0.375, 0.2561, 0.375, 0.4665, 0.375, 0.4665, 0.375, 0.25, 0.625, 0.25, 0.625, 0.4665, 0.4148, 0.8645, 0.375, 0.8645, 0.375, 0.7835, 0.4148, 0.7835, 0.625, 0.8645, 0.5852, 0.8645, 0.5852, 0.7835, 0.625, 0.7835, 0.3415, 0.75, 0.2605, 0.75, 0.2605, 0.5, 0.125, 0.5, 0.125, 0.5, 0.3415, 0.5, 0.875, 0.5, 0.875, 0.5, 0.7395, 0.5, 0.7395, 0.75, 0.6585, 0.75, 0.6585, 0.5, 0.4148, 0.0, 0.4148, 0.1189, 0.5852, 0.1189, 0.5852, 0.0, 0.625, 0.0, 0.625, 0.25, 0.375, 0.25, 0.375, 0.0, 0.625, 0.5, 0.625, 0.3645, 0.375, 0.3645, 0.375, 0.5, 0.375, 0.5, 0.375, 0.25, 0.625, 0.25, 0.625, 0.5, 0.375, 0.5, 0.375, 0.5, 0.375, 0.75, 0.4148, 0.75, 0.4148, 0.75, 0.375, 0.75, 0.5852, 0.75, 0.5852, 0.75, 0.625, 0.75, 0.625, 0.5, 0.625, 0.5, 0.625, 0.75, 0.4148, 0.9293, 0.4148, 0.9293, 0.4148, 1.0, 0.375, 1.0, 0.375, 0.75, 0.4148, 0.75, 0.4148, 0.8922, 0.4148, 0.8922, 0.5852, 1.0, 0.5852, 0.9293, 0.5852, 0.9293, 0.5852, 0.8922, 0.5852, 0.8922, 0.5852, 0.75, 0.625, 0.75, 0.625, 1.0, 0.125, 0.5, 0.375, 0.5, 0.375, 0.75, 0.125, 0.75, 0.875, 0.75, 0.625, 0.75, 0.625, 0.5, 0.875, 0.5, 0.375, 0.6189, 0.3751, 0.6189, 0.3751, 0.75, 0.375, 0.75, 0.625, 0.75, 0.6249, 0.75, 0.6249, 0.6189, 0.625, 0.6189, 0.3751, 0.75, 0.3751, 0.8483, 0.375, 0.8483, 0.375, 0.75, 0.625, 0.75, 0.625, 0.8483, 0.6249, 0.8483, 0.6249, 0.75, 0.2767, 0.75, 0.2767, 0.6189, 0.375, 0.6189, 0.375, 0.75, 0.625, 0.6189, 0.7233, 0.6189, 0.7233, 0.75, 0.625, 0.75, 0.375, 0.0, 0.625, 0.0, 0.625, 0.25, 0.375, 0.25, 0.625, 0.258, 0.375, 0.258, 0.375, 0.25, 0.625, 0.25, 0.375, 0.6189, 0.375, 0.75, 0.3751, 0.75, 0.3751, 0.75, 0.375, 0.75, 0.375, 0.6189, 0.6249, 0.75, 0.625, 0.75, 0.625, 0.6189, 0.625, 0.6189, 0.625, 0.75, 0.6249, 0.75, 0.375, 0.75, 0.3751, 0.75, 0.3751, 0.7653, 0.6249, 0.7653, 0.6249, 0.75, 0.625, 0.75, 0.625, 1.0, 0.375, 1.0, 0.125, 0.5, 0.133, 0.5, 0.133, 0.6189, 0.375, 0.6189, 0.375, 0.75, 0.125, 0.75, 0.625, 0.75, 0.625, 0.6189, 0.867, 0.6189, 0.867, 0.5, 0.875, 0.5, 0.875, 0.75])
me_cube_014.materials.append(mat_material_002)
me_cube_014.update()
me_cube_016 = bpy.data.meshes.new('Cube.016')
me_cube_016.from_pydata([(-1.0, -1.0, -1.0), (0.659, 0.1933, 0.2047), (0.659, -0.1933, 0.2047), (0.9142, 0.1933, 0.2047), (-1.0, -1.0, 1.0), (0.659, 0.1933, 0.8959), (0.8887, 0.1084, 0.5666), (0.659, -0.1933, 0.8959), (-1.0, 1.0, -1.0), (0.8887, -0.1084, 0.5666), (-1.0, 1.0, 1.0), (0.8887, 0.1084, 0.7526), (1.0, -1.0, -1.0), (0.8738, 0.159, 0.6642), (1.0, -1.0, 1.0), (0.8887, -0.1084, 0.7526), (1.0, 1.0, -1.0), (1.0, 1.0, 1.0), (0.8738, -0.159, 0.6642), (0.8738, 0.159, 0.8502), (0.8738, -0.159, 0.8502), (0.9142, -0.1933, 0.2047), (0.9142, 0.1933, 0.8959), (0.9142, -0.1933, 0.8959), (0.8738, 0.1084, 0.7526), (0.8738, -0.1084, 0.7526), (0.8738, 0.1084, 0.6642), (0.8738, -0.1084, 0.6642), (-1.0, -0.1933, 0.2047), (-1.0, 0.1933, 0.2047), (-1.0, 0.1933, 0.2047), (-1.0, 0.1933, 0.8959), (-1.0, 0.1933, 0.2047), (-1.0, -0.1933, 0.8959), (-1.0, -0.1933, 0.2047), (-1.0, -0.1933, 0.2047), (-1.0, 0.1933, 0.8959), (-1.0, -0.1933, 0.8959), (0.659, -0.1933, 0.8959), (0.659, 0.1933, 0.8959), (0.659, 0.1933, 0.2047), (0.659, -0.1933, 0.2047), (0.659, 0.159, 0.8502), (0.659, -0.159, 0.8502), (0.659, 0.1084, 0.6642), (0.659, 0.159, 0.6642), (0.659, -0.159, 0.6642), (0.659, -0.1084, 0.6642), (0.659, -0.1084, 0.5666), (0.659, 0.1084, 0.5666)], [], [(28, 29, 32, 30, 31, 10, 8, 0, 4, 33, 34, 35), (4, 10, 31, 36, 37, 33), (8, 10, 17, 16), (16, 17, 14, 12), (12, 14, 4, 0), (8, 16, 12, 0), (17, 10, 4, 14), (22, 3, 21, 23), (39, 22, 23, 38), (21, 3, 29, 28), (32, 29, 3, 22, 39, 40), (23, 21, 28, 35, 41, 38), (26, 13, 19, 20, 18, 27, 25, 24), (43, 20, 19, 42), (45, 13, 26, 44), (47, 27, 18, 46), (19, 13, 45, 42), (18, 20, 43, 46), (9, 6, 11, 15), (24, 25, 15, 11), (49, 6, 9, 48), (24, 11, 6, 49, 44, 26), (48, 9, 15, 25, 27, 47), (2, 7, 5, 1, 40, 39, 38, 41), (44, 49, 48, 47, 46, 43, 42, 45), (5, 7, 37, 36), (35, 34, 2, 41), (40, 1, 30, 32), (30, 1, 5, 36, 31), (7, 2, 34, 33, 37)])
me_cube_016.polygons.foreach_set('material_index', [0, 0, 0, 0, 0, 0, 0, 0, 0, 0, 0, 0, 568, 568, 568, 568, 568, 568, 568, 568, 568, 568, 568, 568, 568, 568, 568, 568, 568, 568])
_uv = me_cube_016.uv_layers.new(name='UVMap')
_uv.uv.foreach_set('vector', [0.5256, 0.1008, 0.5256, 0.1492, 0.5256, 0.1492, 0.5256, 0.1492, 0.612, 0.1492, 0.625, 0.25, 0.375, 0.25, 0.375, 0.0, 0.625, 0.0, 0.612, 0.1008, 0.5256, 0.1008, 0.5256, 0.1008, 0.625, 0.0, 0.625, 0.25, 0.612, 0.1492, 0.612, 0.1492, 0.612, 0.1008, 0.612, 0.1008, 0.375, 0.25, 0.625, 0.25, 0.625, 0.5, 0.375, 0.5, 0.375, 0.5, 0.625, 0.5, 0.625, 0.75, 0.375, 0.75, 0.375, 0.75, 0.625, 0.75, 0.625, 1.0, 0.375, 1.0, 0.125, 0.5, 0.375, 0.5, 0.375, 0.75, 0.125, 0.75, 0.625, 0.5, 0.875, 0.5, 0.875, 0.75, 0.625, 0.75, 0.375, 0.25, 0.375, 0.0, 0.625, 0.0, 0.625, 0.25, 0.375, 0.2796, 0.375, 0.25, 0.375, 0.25, 0.375, 0.2796, 0.375, 1.0, 0.375, 1.0, 0.375, 0.7776, 0.375, 0.7776, 0.3474, 0.5, 0.3474, 0.5, 0.125, 0.75, 0.125, 0.75, 0.1546, 0.7167, 0.1546, 0.7167, 0.875, 0.5, 0.875, 0.5, 0.6526, 0.5, 0.6526, 0.5, 0.8454, 0.5, 0.8454, 0.5, 0.4148, 0.0, 0.375, 0.0, 0.375, 0.25, 0.625, 0.25, 0.625, 0.0, 0.5852, 0.0, 0.5852, 0.1189, 0.4148, 0.1189, 0.625, 0.2837, 0.625, 0.25, 0.625, 0.25, 0.625, 0.2837, 0.3804, 0.9663, 0.375, 1.0, 0.375, 1.0, 0.3939, 0.9663, 0.5852, 0.9663, 0.5852, 1.0, 0.5852, 1.0, 0.5906, 0.9663, 0.125, 0.5, 0.125, 0.5, 0.1587, 0.5, 0.1587, 0.5, 0.875, 0.75, 0.875, 0.75, 0.8413, 0.75, 0.8413, 0.75, 0.625, 0.0, 0.375, 0.0, 0.375, 0.25, 0.625, 0.25, 0.375, 0.258, 0.375, 0.258, 0.625, 0.25, 0.625, 0.25, 0.3751, 0.8767, 0.375, 1.0, 0.375, 1.0, 0.3751, 0.8767, 0.133, 0.5, 0.125, 0.5, 0.125, 0.5, 0.2483, 0.6233, 0.2483, 0.6191, 0.133, 0.5, 0.7517, 0.6853, 0.875, 0.75, 0.875, 0.75, 0.867, 0.75, 0.867, 0.75, 0.7517, 0.6875, 0.625, 0.0, 0.625, 0.25, 0.375, 0.25, 0.375, 0.0, 0.375, 0.0, 0.375, 0.25, 0.625, 0.25, 0.625, 0.0, 0.4299, 0.1662, 0.4299, 0.1309, 0.5701, 0.1309, 0.5701, 0.1662, 0.6028, 0.1662, 0.6028, 0.2335, 0.3972, 0.2335, 0.3972, 0.1662, 0.375, 0.25, 0.375, 0.25, 0.375, 0.2786, 0.375, 0.2786, 0.375, 0.9714, 0.375, 0.9714, 0.375, 1.0, 0.375, 1.0, 0.375, 1.0, 0.375, 1.0, 0.375, 0.9714, 0.375, 0.9714, 0.1536, 0.5, 0.125, 0.75, 0.125, 0.75, 0.1536, 0.5, 0.1536, 0.5, 0.875, 0.5, 0.875, 0.5, 0.8464, 0.5, 0.8464, 0.5, 0.8464, 0.5])
me_cube_016.materials.append(mat_material)
me_cube_016.update()
me_cube_019 = bpy.data.meshes.new('Cube.019')
me_cube_019.from_pydata([(-1.0, -1.0, -1.0), (-1.0, -1.0, 1.0), (-1.0, 1.0, -1.0), (-1.0, 1.0, 1.0), (1.0, -1.0, -1.0), (0.7617, 0.6908, -0.2129), (1.0, -1.0, 1.0), (0.7617, 0.6908, 0.2091), (1.0, 1.0, -1.0), (0.7617, 0.9526, -0.2129), (1.0, 1.0, 1.0), (0.7617, 0.9526, 0.2091), (-1.0, 0.6908, -0.2129), (-1.0, 0.6908, 0.2091), (-1.0, 0.9526, -0.2129), (-1.0, 0.9526, 0.2091)], [], [(3, 2, 14, 15), (2, 0, 1, 3, 15, 13, 12, 14), (2, 3, 10, 8), (8, 10, 6, 4), (4, 6, 1, 0), (2, 8, 4, 0), (10, 3, 1, 6), (9, 11, 15, 14), (9, 5, 7, 11), (7, 5, 12, 13), (12, 5, 9, 14), (15, 11, 7, 13)])
me_cube_019.polygons.foreach_set('material_index', [0, 0, 0, 0, 0, 0, 0, 568, 568, 568, 568, 568])
_uv = me_cube_019.uv_layers.new(name='UVMap')
_uv.uv.foreach_set('vector', [0.625, 0.25, 0.375, 0.25, 0.4734, 0.2441, 0.5261, 0.2441, 0.375, 0.25, 0.375, 0.0, 0.625, 0.0, 0.625, 0.25, 0.5261, 0.2441, 0.5261, 0.2114, 0.4734, 0.2114, 0.4734, 0.2441, 0.375, 0.25, 0.625, 0.25, 0.625, 0.5, 0.375, 0.5, 0.375, 0.5, 0.625, 0.5, 0.625, 0.75, 0.375, 0.75, 0.375, 0.75, 0.625, 0.75, 0.625, 1.0, 0.375, 1.0, 0.125, 0.5, 0.375, 0.5, 0.375, 0.75, 0.125, 0.75, 0.625, 0.5, 0.875, 0.5, 0.875, 0.75, 0.625, 0.75, 0.375, 0.5, 0.625, 0.5, 0.625, 0.4955, 0.375, 0.4955, 0.375, 0.5, 0.375, 0.75, 0.625, 0.75, 0.625, 0.5, 0.625, 0.75, 0.375, 0.75, 0.375, 0.7545, 0.625, 0.7545, 0.3705, 0.75, 0.375, 0.75, 0.375, 0.5, 0.3705, 0.5, 0.6295, 0.5, 0.625, 0.5, 0.625, 0.75, 0.6295, 0.75])
me_cube_019.materials.append(mat_material)
me_cube_019.update()
me_cube = bpy.data.meshes.new('Cube')
me_cube.from_pydata([(-1.0, -1.0, -1.0), (-1.0, -1.0, 1.0), (-1.0, 1.0, -1.0), (-1.0, 1.0, 1.0), (1.0, -1.0, -1.0), (1.0, -1.0, 1.0), (1.0, 1.0, -1.0), (1.0, 1.0, 1.0)], [], [(0, 1, 3, 2), (2, 3, 7, 6), (6, 7, 5, 4), (4, 5, 1, 0), (2, 6, 4, 0), (7, 3, 1, 5)])
_uv = me_cube.uv_layers.new(name='UVMap')
_uv.uv.foreach_set('vector', [0.375, 0.0, 0.625, 0.0, 0.99, 0.01, 0.01, 0.01, 0.01, 0.01, 0.99, 0.01, 0.99, 0.99, 0.01, 0.99, 0.01, 0.99, 0.99, 0.99, 0.992, 0.008008, 0.008008, 0.008008, 0.008008, 0.008008, 0.992, 0.008008, 0.992, 0.992, 0.008008, 0.992, 0.125, 0.5, 0.01, 0.99, 0.008008, 0.008008, 0.125, 0.75, 0.99, 0.99, 0.875, 0.5, 0.875, 0.75, 0.992, 0.008008])
me_cube.materials.append(mat_cuve)
me_cube.update()
me_cube_002 = bpy.data.meshes.new('Cube.002')
me_cube_002.from_pydata([(-1.0, -1.0, -1.0), (-1.0, -1.0, 1.0), (-1.0, 1.0, -1.0), (-1.0, 1.0, 1.0), (1.0, -1.0, -1.0), (1.0, -1.0, 1.0), (1.0, 1.0, -1.0), (1.0, 1.0, 1.0)], [], [(0, 1, 3, 2), (2, 3, 7, 6), (6, 7, 5, 4), (4, 5, 1, 0), (2, 6, 4, 0), (7, 3, 1, 5)])
_uv = me_cube_002.uv_layers.new(name='UVMap')
_uv.uv.foreach_set('vector', [0.375, 0.0, 0.625, 0.0, 0.625, 0.25, 0.375, 0.25, 0.375, 0.25, 0.625, 0.25, 0.9875, 0.0125, 0.0125, 0.0125, 0.0125, 0.0125, 0.9875, 0.0125, 0.9875, 0.9875, 0.0125, 0.9875, 0.0125, 0.9875, 0.9875, 0.9875, 0.625, 1.0, 0.375, 1.0, 0.125, 0.5, 0.0125, 0.0125, 0.0125, 0.9875, 0.125, 0.75, 0.9875, 0.0125, 0.875, 0.5, 0.875, 0.75, 0.9875, 0.9875])
me_cube_002.materials.append(mat_hose)
me_cube_002.update()

# ---- curves / text
cu_nurbspath = bpy.data.curves.new('NurbsPath', 'CURVE')
cu_nurbspath.dimensions = '3D'
_sp = cu_nurbspath.splines.new('NURBS'); _sp.points.add(4)
_sp.points.foreach_set('co', [-2.0, 0.0, 0.0, 1.0, -1.0, 0.0, 0.0, 1.0, 0.0, 0.0, 0.0, 1.0, 1.0, 0.0, 0.0, 1.0, 2.0, 0.0, 0.0, 1.0])
_sp.order_u = 5
_sp.order_v = 0
_sp.use_endpoint_u = True
cu_nurbspath.materials.append(mat_material)
cu_nurbspath.use_path = True
cu_nurbspath.bevel_depth = 0.05
cu_nurbspath.fill_mode = 'FULL'
cu_nurbspath.use_fill_caps = True
cu_nurbspath_001 = bpy.data.curves.new('NurbsPath.001', 'CURVE')
cu_nurbspath_001.dimensions = '3D'
_sp = cu_nurbspath_001.splines.new('NURBS'); _sp.points.add(4)
_sp.points.foreach_set('co', [-2.0, 0.0, 0.0, 1.0, -1.0, 0.0, 0.0, 1.0, 0.0, 0.0, 0.0, 1.0, 1.0, 0.0, 0.0, 1.0, 2.0, 0.0, 0.0, 1.0])
_sp.order_u = 5
_sp.order_v = 0
_sp.use_endpoint_u = True
cu_nurbspath_001.materials.append(mat_material_007)
cu_nurbspath_001.use_path = True
cu_nurbspath_001.bevel_depth = 0.05
cu_nurbspath_001.fill_mode = 'FULL'
cu_nurbspath_001.use_fill_caps = True

# ---- objects
ob_cube = bpy.data.objects.new('Cube', me_cube_001)
ob_cube_003 = bpy.data.objects.new('Cube.003', me_cube_006)
ob_cube_004 = bpy.data.objects.new('Cube.004', me_cube_009)
ob_cube_002 = bpy.data.objects.new('Cube.002', me_cube_013)
ob_cube_005 = bpy.data.objects.new('Cube.005', me_cube_014)
ob_cube_006 = bpy.data.objects.new('Cube.006', me_cube_016)
ob_nurbspath = bpy.data.objects.new('NurbsPath', cu_nurbspath)
ob_cube_001 = bpy.data.objects.new('Cube.001', me_cube_019)
ob_nurbspath_001 = bpy.data.objects.new('NurbsPath.001', cu_nurbspath_001)
ob_cube_007 = bpy.data.objects.new('Cube.007', me_cube)
ob_cube_008 = bpy.data.objects.new('Cube.008', me_cube_002)

# ---- transforms, parenting, visibility, modifiers, constraints
ob_cube.location = (0.0, 0.0, 2.764)
ob_cube.scale = (0.402, 1.0, 1.39)
ob_cube_003.location = (-0.3908, 0.7973, 3.201)
ob_cube_003.scale = (-0.02193, 0.127, 0.1855)
ob_cube_004.location = (-0.4138, 0.8733, 3.201)
ob_cube_004.scale = (-0.01173, 0.03418, 0.1484)
ob_cube_002.location = (-0.4078, 0.0, 2.092)
ob_cube_002.rotation_euler = (1.571, -0.0, 0.0)
ob_cube_002.scale = (-0.01173, 0.03452, 0.1501)
ob_cube_005.location = (-0.3848, 0.0, 2.015)
ob_cube_005.rotation_euler = (1.571, -0.0, 0.0)
ob_cube_005.scale = (-0.02193, 0.1283, 0.1875)
ob_cube_006.location = (-0.3815, 0.0, 1.811)
ob_cube_006.scale = (0.02038, 0.9703, 0.3711)
ob_nurbspath.location = (-0.3969, 0.0, 1.424)
ob_nurbspath.rotation_euler = (0.0, -0.0, 1.571)
ob_nurbspath.scale = (0.4842, 0.5691, 0.5691)
ob_cube_001.location = (-0.3815, 0.0, 3.203)
ob_cube_001.scale = (0.02038, 0.9703, 0.879)
ob_nurbspath_001.location = (-0.3969, -0.9535, 3.202)
ob_nurbspath_001.rotation_euler = (1.571, -1.571, 0.0)
ob_nurbspath_001.scale = (0.4415, 0.5691, 0.5691)
ob_cube_007.location = (-0.4043, 0.6493, 1.807)
ob_cube_007.rotation_euler = (1.571, -1.571, 0.0)
ob_cube_007.scale = (0.2304, 0.000576, 0.2304)
ob_cube_008.location = (-0.4043, 0.0, 3.163)
ob_cube_008.rotation_euler = (1.571, 3.142, -3.258e-07)
ob_cube_008.scale = (0.000576, 0.2304, 0.2304)

# ---- collection membership
col_collection.objects.link(ob_cube)
col_collection.objects.link(ob_cube_003)
col_collection.objects.link(ob_cube_004)
col_collection.objects.link(ob_cube_002)
col_collection.objects.link(ob_cube_005)
col_collection.objects.link(ob_cube_006)
col_collection.objects.link(ob_nurbspath)
col_collection.objects.link(ob_cube_001)
col_collection.objects.link(ob_nurbspath_001)
col_collection.objects.link(ob_cube_007)
col_collection.objects.link(ob_cube_008)

# ---- scene / render settings (as saved in the file)
scene.frame_start = 1; scene.frame_end = 250; scene.frame_set(1)
scene.render.engine = 'BLENDER_EEVEE_NEXT'
scene.cycles.sampling_pattern = 'TABULATED_SOBOL'
scene.cycles.use_light_tree = False
scene.view_settings.view_transform = 'Filmic'
bpy.context.view_layer.update()

# ---- added for rendering (the .blend has no active camera and no usable light): camera, sun
cam_auto = bpy.data.cameras.new('AutoCamera')
cam_auto.lens = 50.0
cam_auto.sensor_width = 36.0
cam_auto.clip_end = 1000.0
ob_auto_camera = bpy.data.objects.new('AutoCamera', cam_auto)
scene.collection.objects.link(ob_auto_camera)
ob_auto_camera.location = (4.26954, -5.49691, 6.33206)
ob_auto_camera.rotation_euler = (1.09748, -7.21219e-08, 0.694738)
scene.camera = ob_auto_camera
light_auto_sun = bpy.data.lights.new('AutoSun', 'SUN')
light_auto_sun.energy = 3.0
light_auto_sun.angle = 0.0523599
ob_auto_sun = bpy.data.objects.new('AutoSun', light_auto_sun)
scene.collection.objects.link(ob_auto_sun)
ob_auto_sun.rotation_euler = (0.872665, 0.174533, 0.523599)
bpy.context.view_layer.update()
